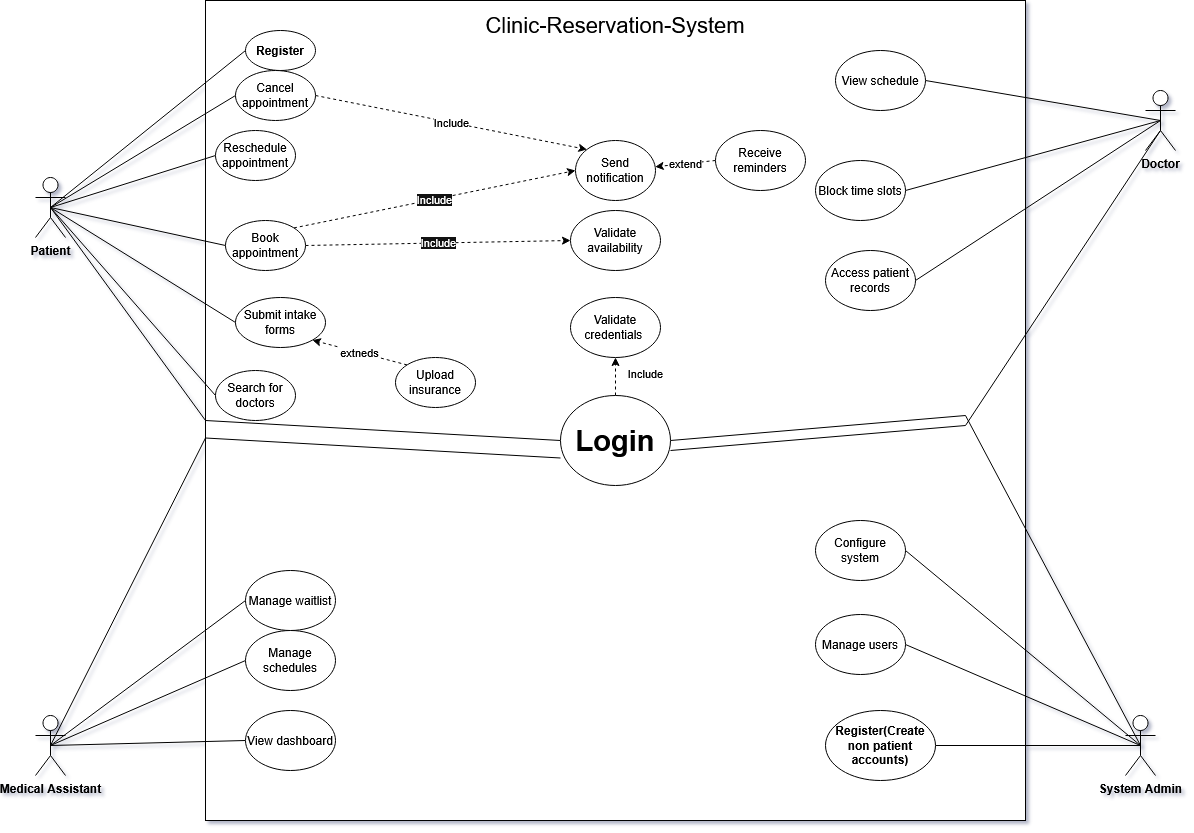

The diagram above was exported from draw.io. Its source (the exported page's mxGraphModel, read from the mxfile embedded in the PNG):
<mxGraphModel dx="3248" dy="1421" grid="1" gridSize="10" guides="1" tooltips="1" connect="1" arrows="1" fold="1" page="1" pageScale="1" pageWidth="850" pageHeight="1100" math="0" shadow="0">
  <root>
    <mxCell id="0" />
    <mxCell id="1" parent="0" />
    <mxCell id="Pt1oIXkbFgMdgAv8RGyG-2" parent="1" style="whiteSpace=wrap;html=1;aspect=fixed;" value="" vertex="1">
      <mxGeometry height="820" width="820" x="30" y="90" as="geometry" />
    </mxCell>
    <mxCell id="Pt1oIXkbFgMdgAv8RGyG-96" edge="1" parent="1" source="Pt1oIXkbFgMdgAv8RGyG-1" style="rounded=0;orthogonalLoop=1;jettySize=auto;html=1;exitX=0.5;exitY=0.5;exitDx=0;exitDy=0;exitPerimeter=0;entryX=0;entryY=0.5;entryDx=0;entryDy=0;endArrow=none;endFill=0;" target="Pt1oIXkbFgMdgAv8RGyG-17">
      <mxGeometry relative="1" as="geometry" />
    </mxCell>
    <mxCell id="Pt1oIXkbFgMdgAv8RGyG-101" edge="1" parent="1" source="Pt1oIXkbFgMdgAv8RGyG-1" style="rounded=0;orthogonalLoop=1;jettySize=auto;html=1;exitX=0.5;exitY=0.5;exitDx=0;exitDy=0;exitPerimeter=0;entryX=0;entryY=0.5;entryDx=0;entryDy=0;endArrow=none;endFill=0;" target="Pt1oIXkbFgMdgAv8RGyG-22">
      <mxGeometry relative="1" as="geometry" />
    </mxCell>
    <mxCell id="Pt1oIXkbFgMdgAv8RGyG-102" edge="1" parent="1" source="Pt1oIXkbFgMdgAv8RGyG-1" style="rounded=0;orthogonalLoop=1;jettySize=auto;html=1;exitX=0.5;exitY=0.5;exitDx=0;exitDy=0;exitPerimeter=0;entryX=0;entryY=0.5;entryDx=0;entryDy=0;endArrow=none;endFill=0;" target="Pt1oIXkbFgMdgAv8RGyG-21">
      <mxGeometry relative="1" as="geometry" />
    </mxCell>
    <mxCell id="Pt1oIXkbFgMdgAv8RGyG-103" edge="1" parent="1" source="Pt1oIXkbFgMdgAv8RGyG-1" style="rounded=0;orthogonalLoop=1;jettySize=auto;html=1;exitX=0.5;exitY=0.5;exitDx=0;exitDy=0;exitPerimeter=0;entryX=0;entryY=0.5;entryDx=0;entryDy=0;endArrow=none;endFill=0;" target="Pt1oIXkbFgMdgAv8RGyG-20">
      <mxGeometry relative="1" as="geometry" />
    </mxCell>
    <mxCell id="Pt1oIXkbFgMdgAv8RGyG-104" edge="1" parent="1" source="Pt1oIXkbFgMdgAv8RGyG-1" style="rounded=0;orthogonalLoop=1;jettySize=auto;html=1;exitX=0.5;exitY=0.5;exitDx=0;exitDy=0;exitPerimeter=0;entryX=0;entryY=0.5;entryDx=0;entryDy=0;endArrow=none;endFill=0;" target="Pt1oIXkbFgMdgAv8RGyG-24">
      <mxGeometry relative="1" as="geometry" />
    </mxCell>
    <mxCell id="Pt1oIXkbFgMdgAv8RGyG-105" edge="1" parent="1" source="Pt1oIXkbFgMdgAv8RGyG-1" style="rounded=0;orthogonalLoop=1;jettySize=auto;html=1;exitX=0.5;exitY=0.5;exitDx=0;exitDy=0;exitPerimeter=0;entryX=0;entryY=0.5;entryDx=0;entryDy=0;endArrow=none;endFill=0;" target="Pt1oIXkbFgMdgAv8RGyG-23">
      <mxGeometry relative="1" as="geometry" />
    </mxCell>
    <mxCell id="Pt1oIXkbFgMdgAv8RGyG-112" edge="1" parent="1" source="Pt1oIXkbFgMdgAv8RGyG-1" style="rounded=0;orthogonalLoop=1;jettySize=auto;html=1;exitX=0.5;exitY=0.5;exitDx=0;exitDy=0;exitPerimeter=0;entryX=0;entryY=0.5;entryDx=0;entryDy=0;endArrow=none;endFill=0;" target="Pt1oIXkbFgMdgAv8RGyG-69">
      <mxGeometry relative="1" as="geometry">
        <Array as="points">
          <mxPoint x="30" y="510" />
        </Array>
      </mxGeometry>
    </mxCell>
    <mxCell id="Pt1oIXkbFgMdgAv8RGyG-1" parent="1" style="shape=umlActor;verticalLabelPosition=bottom;verticalAlign=top;html=1;outlineConnect=0;" value="&lt;div&gt;&lt;strong&gt;Patient&lt;/strong&gt;&lt;/div&gt;" vertex="1">
      <mxGeometry height="60" width="30" x="-140" y="267" as="geometry" />
    </mxCell>
    <mxCell id="Pt1oIXkbFgMdgAv8RGyG-111" edge="1" parent="1" source="Pt1oIXkbFgMdgAv8RGyG-4" style="rounded=0;orthogonalLoop=1;jettySize=auto;html=1;entryX=0;entryY=0.5;entryDx=0;entryDy=0;endArrow=none;endFill=0;exitX=0.5;exitY=0.5;exitDx=0;exitDy=0;exitPerimeter=0;">
      <mxGeometry relative="1" as="geometry">
        <Array as="points">
          <mxPoint x="30" y="527.5" />
        </Array>
        <mxPoint x="-125" y="852.5" as="sourcePoint" />
        <mxPoint x="384.9999999999991" y="547.5" as="targetPoint" />
      </mxGeometry>
    </mxCell>
    <mxCell id="Pt1oIXkbFgMdgAv8RGyG-122" edge="1" parent="1" source="Pt1oIXkbFgMdgAv8RGyG-4" style="rounded=0;orthogonalLoop=1;jettySize=auto;html=1;exitX=0.5;exitY=0.5;exitDx=0;exitDy=0;exitPerimeter=0;entryX=0;entryY=0.5;entryDx=0;entryDy=0;endArrow=none;endFill=0;" target="Pt1oIXkbFgMdgAv8RGyG-31">
      <mxGeometry relative="1" as="geometry" />
    </mxCell>
    <mxCell id="Pt1oIXkbFgMdgAv8RGyG-123" edge="1" parent="1" source="Pt1oIXkbFgMdgAv8RGyG-4" style="rounded=0;orthogonalLoop=1;jettySize=auto;html=1;exitX=0.5;exitY=0.5;exitDx=0;exitDy=0;exitPerimeter=0;entryX=0;entryY=0.5;entryDx=0;entryDy=0;endArrow=none;endFill=0;" target="Pt1oIXkbFgMdgAv8RGyG-33">
      <mxGeometry relative="1" as="geometry" />
    </mxCell>
    <mxCell id="Pt1oIXkbFgMdgAv8RGyG-124" edge="1" parent="1" source="Pt1oIXkbFgMdgAv8RGyG-4" style="rounded=0;orthogonalLoop=1;jettySize=auto;html=1;exitX=0.5;exitY=0.5;exitDx=0;exitDy=0;exitPerimeter=0;entryX=0;entryY=0.5;entryDx=0;entryDy=0;endArrow=none;endFill=0;" target="Pt1oIXkbFgMdgAv8RGyG-32">
      <mxGeometry relative="1" as="geometry" />
    </mxCell>
    <mxCell id="Pt1oIXkbFgMdgAv8RGyG-4" parent="1" style="shape=umlActor;verticalLabelPosition=bottom;verticalAlign=top;html=1;outlineConnect=0;" value="&lt;div&gt;&lt;strong&gt;Medical Assistant&lt;/strong&gt;&lt;/div&gt;" vertex="1">
      <mxGeometry height="60" width="30" x="-140" y="805" as="geometry" />
    </mxCell>
    <mxCell id="Pt1oIXkbFgMdgAv8RGyG-109" edge="1" parent="1" source="Pt1oIXkbFgMdgAv8RGyG-5" style="rounded=0;orthogonalLoop=1;jettySize=auto;html=1;exitX=0.5;exitY=0.5;exitDx=0;exitDy=0;exitPerimeter=0;entryX=1;entryY=0.5;entryDx=0;entryDy=0;endArrow=none;endFill=0;" target="Pt1oIXkbFgMdgAv8RGyG-69">
      <mxGeometry relative="1" as="geometry">
        <Array as="points">
          <mxPoint x="790" y="505" />
        </Array>
      </mxGeometry>
    </mxCell>
    <mxCell id="Pt1oIXkbFgMdgAv8RGyG-118" edge="1" parent="1" source="Pt1oIXkbFgMdgAv8RGyG-5" style="rounded=0;orthogonalLoop=1;jettySize=auto;html=1;exitX=0.5;exitY=0.5;exitDx=0;exitDy=0;exitPerimeter=0;entryX=1;entryY=0.5;entryDx=0;entryDy=0;endArrow=none;endFill=0;" target="Pt1oIXkbFgMdgAv8RGyG-30">
      <mxGeometry relative="1" as="geometry" />
    </mxCell>
    <mxCell id="Pt1oIXkbFgMdgAv8RGyG-119" edge="1" parent="1" source="Pt1oIXkbFgMdgAv8RGyG-5" style="rounded=0;orthogonalLoop=1;jettySize=auto;html=1;exitX=0.5;exitY=0.5;exitDx=0;exitDy=0;exitPerimeter=0;entryX=1;entryY=0.5;entryDx=0;entryDy=0;endArrow=none;endFill=0;" target="Pt1oIXkbFgMdgAv8RGyG-29">
      <mxGeometry relative="1" as="geometry" />
    </mxCell>
    <mxCell id="Pt1oIXkbFgMdgAv8RGyG-120" edge="1" parent="1" source="Pt1oIXkbFgMdgAv8RGyG-5" style="rounded=0;orthogonalLoop=1;jettySize=auto;html=1;exitX=0.5;exitY=0.5;exitDx=0;exitDy=0;exitPerimeter=0;entryX=1;entryY=0.5;entryDx=0;entryDy=0;endArrow=none;endFill=0;" target="Pt1oIXkbFgMdgAv8RGyG-28">
      <mxGeometry relative="1" as="geometry" />
    </mxCell>
    <mxCell id="Pt1oIXkbFgMdgAv8RGyG-5" parent="1" style="shape=umlActor;verticalLabelPosition=bottom;verticalAlign=top;html=1;outlineConnect=0;" value="&lt;strong&gt;System Admin&lt;/strong&gt;" vertex="1">
      <mxGeometry height="60" width="30" x="950" y="805" as="geometry" />
    </mxCell>
    <mxCell id="Pt1oIXkbFgMdgAv8RGyG-108" edge="1" parent="1" style="rounded=0;orthogonalLoop=1;jettySize=auto;html=1;exitX=0.5;exitY=0.5;exitDx=0;exitDy=0;exitPerimeter=0;entryX=1;entryY=0.5;entryDx=0;entryDy=0;endArrow=none;endFill=0;">
      <mxGeometry relative="1" as="geometry">
        <Array as="points">
          <mxPoint x="790" y="515" />
        </Array>
        <mxPoint x="985" y="220" as="sourcePoint" />
        <mxPoint x="495.00000000000045" y="540" as="targetPoint" />
      </mxGeometry>
    </mxCell>
    <mxCell id="Pt1oIXkbFgMdgAv8RGyG-115" edge="1" parent="1" source="Pt1oIXkbFgMdgAv8RGyG-9" style="rounded=0;orthogonalLoop=1;jettySize=auto;html=1;exitX=0.5;exitY=0.5;exitDx=0;exitDy=0;exitPerimeter=0;entryX=1;entryY=0.5;entryDx=0;entryDy=0;endArrow=none;endFill=0;" target="Pt1oIXkbFgMdgAv8RGyG-36">
      <mxGeometry relative="1" as="geometry" />
    </mxCell>
    <mxCell id="Pt1oIXkbFgMdgAv8RGyG-116" edge="1" parent="1" source="Pt1oIXkbFgMdgAv8RGyG-9" style="rounded=0;orthogonalLoop=1;jettySize=auto;html=1;exitX=0.5;exitY=0.5;exitDx=0;exitDy=0;exitPerimeter=0;entryX=1;entryY=0.5;entryDx=0;entryDy=0;endArrow=none;endFill=0;" target="Pt1oIXkbFgMdgAv8RGyG-35">
      <mxGeometry relative="1" as="geometry" />
    </mxCell>
    <mxCell id="Pt1oIXkbFgMdgAv8RGyG-117" edge="1" parent="1" source="Pt1oIXkbFgMdgAv8RGyG-9" style="rounded=0;orthogonalLoop=1;jettySize=auto;html=1;exitX=0.5;exitY=0.5;exitDx=0;exitDy=0;exitPerimeter=0;entryX=1;entryY=0.5;entryDx=0;entryDy=0;endArrow=none;endFill=0;" target="Pt1oIXkbFgMdgAv8RGyG-34">
      <mxGeometry relative="1" as="geometry" />
    </mxCell>
    <mxCell id="Pt1oIXkbFgMdgAv8RGyG-9" parent="1" style="shape=umlActor;verticalLabelPosition=bottom;verticalAlign=top;html=1;outlineConnect=0;" value="&lt;strong&gt;Doctor&lt;/strong&gt;" vertex="1">
      <mxGeometry height="60" width="30" x="970" y="180" as="geometry" />
    </mxCell>
    <mxCell id="Pt1oIXkbFgMdgAv8RGyG-28" parent="1" style="ellipse;whiteSpace=wrap;html=1;" value="Configure system" vertex="1">
      <mxGeometry height="60" width="90" x="640" y="610" as="geometry" />
    </mxCell>
    <mxCell id="Pt1oIXkbFgMdgAv8RGyG-29" parent="1" style="ellipse;whiteSpace=wrap;html=1;" value="Manage users" vertex="1">
      <mxGeometry height="60" width="90" x="640" y="704" as="geometry" />
    </mxCell>
    <mxCell id="Pt1oIXkbFgMdgAv8RGyG-30" parent="1" style="ellipse;whiteSpace=wrap;html=1;" value="&lt;strong&gt;Register(Create non patient accounts)&lt;/strong&gt;&lt;em&gt;&lt;/em&gt;" vertex="1">
      <mxGeometry height="70" width="110" x="650" y="800" as="geometry" />
    </mxCell>
    <mxCell id="Pt1oIXkbFgMdgAv8RGyG-31" parent="1" style="ellipse;whiteSpace=wrap;html=1;" value="View dashboard" vertex="1">
      <mxGeometry height="60" width="90" x="70" y="800" as="geometry" />
    </mxCell>
    <mxCell id="Pt1oIXkbFgMdgAv8RGyG-32" parent="1" style="ellipse;whiteSpace=wrap;html=1;" value="Manage waitlist" vertex="1">
      <mxGeometry height="60" width="90" x="70" y="660" as="geometry" />
    </mxCell>
    <mxCell id="Pt1oIXkbFgMdgAv8RGyG-33" parent="1" style="ellipse;whiteSpace=wrap;html=1;" value="Manage schedules" vertex="1">
      <mxGeometry height="60" width="90" x="70" y="720" as="geometry" />
    </mxCell>
    <mxCell id="Pt1oIXkbFgMdgAv8RGyG-34" parent="1" style="ellipse;whiteSpace=wrap;html=1;" value="Access patient records" vertex="1">
      <mxGeometry height="60" width="90" x="650" y="340" as="geometry" />
    </mxCell>
    <mxCell id="Pt1oIXkbFgMdgAv8RGyG-35" parent="1" style="ellipse;whiteSpace=wrap;html=1;" value="Block time slots" vertex="1">
      <mxGeometry height="60" width="90" x="640" y="250" as="geometry" />
    </mxCell>
    <mxCell id="Pt1oIXkbFgMdgAv8RGyG-36" parent="1" style="ellipse;whiteSpace=wrap;html=1;" value="View schedule" vertex="1">
      <mxGeometry height="60" width="90" x="660" y="140" as="geometry" />
    </mxCell>
    <mxCell id="Pt1oIXkbFgMdgAv8RGyG-39" parent="1" style="ellipse;whiteSpace=wrap;html=1;" value="Validate credentials&amp;nbsp;" vertex="1">
      <mxGeometry height="60" width="90" x="395" y="387" as="geometry" />
    </mxCell>
    <mxCell id="Pt1oIXkbFgMdgAv8RGyG-113" edge="1" parent="1" source="Pt1oIXkbFgMdgAv8RGyG-69" style="rounded=0;orthogonalLoop=1;jettySize=auto;html=1;exitX=0.5;exitY=0;exitDx=0;exitDy=0;entryX=0.5;entryY=1;entryDx=0;entryDy=0;dashed=1;" target="Pt1oIXkbFgMdgAv8RGyG-39" value="Include">
      <mxGeometry relative="1" x="0.2" y="-30" as="geometry">
        <mxPoint as="offset" />
      </mxGeometry>
    </mxCell>
    <mxCell id="Pt1oIXkbFgMdgAv8RGyG-69" parent="1" style="ellipse;whiteSpace=wrap;html=1;" value="&lt;strong&gt;&lt;font style=&quot;font-size: 29px;&quot;&gt;Login&lt;/font&gt;&lt;/strong&gt;" vertex="1">
      <mxGeometry height="90" width="110" x="385" y="485" as="geometry" />
    </mxCell>
    <mxCell id="Pt1oIXkbFgMdgAv8RGyG-74" parent="1" style="ellipse;whiteSpace=wrap;html=1;" value="Validate availability" vertex="1">
      <mxGeometry height="60" width="90" x="395" y="300" as="geometry" />
    </mxCell>
    <mxCell id="Pt1oIXkbFgMdgAv8RGyG-77" parent="1" style="ellipse;whiteSpace=wrap;html=1;" value="&lt;meta charset=&quot;utf-8&quot;&gt;Send notification" vertex="1">
      <mxGeometry height="60" width="80" x="400" y="230" as="geometry" />
    </mxCell>
    <mxCell id="Pt1oIXkbFgMdgAv8RGyG-17" parent="1" style="ellipse;whiteSpace=wrap;html=1;" value="&lt;strong&gt;Register&lt;/strong&gt;" vertex="1">
      <mxGeometry height="40" width="70" x="70" y="120" as="geometry" />
    </mxCell>
    <mxCell id="Pt1oIXkbFgMdgAv8RGyG-125" edge="1" parent="1" source="Pt1oIXkbFgMdgAv8RGyG-20" style="rounded=0;orthogonalLoop=1;jettySize=auto;html=1;exitX=1;exitY=0.5;exitDx=0;exitDy=0;entryX=0;entryY=0.5;entryDx=0;entryDy=0;dashed=1;" target="Pt1oIXkbFgMdgAv8RGyG-74" value="&lt;span style=&quot;color: rgb(255, 255, 255); font-family: Helvetica; font-size: 11px; font-style: normal; font-variant-ligatures: normal; font-variant-caps: normal; font-weight: 400; letter-spacing: normal; orphans: 2; text-align: center; text-indent: 0px; text-transform: none; widows: 2; word-spacing: 0px; -webkit-text-stroke-width: 0px; white-space: nowrap; background-color: rgb(18, 18, 18); text-decoration-thickness: initial; text-decoration-style: initial; text-decoration-color: initial; display: inline !important; float: none;&quot;&gt;Include&lt;/span&gt;">
      <mxGeometry relative="1" as="geometry" />
    </mxCell>
    <mxCell id="Pt1oIXkbFgMdgAv8RGyG-126" edge="1" parent="1" source="Pt1oIXkbFgMdgAv8RGyG-20" style="rounded=0;orthogonalLoop=1;jettySize=auto;html=1;exitX=1;exitY=0;exitDx=0;exitDy=0;entryX=0;entryY=0.5;entryDx=0;entryDy=0;dashed=1;" target="Pt1oIXkbFgMdgAv8RGyG-77" value="&lt;span style=&quot;color: rgb(255, 255, 255); font-family: Helvetica; font-size: 11px; font-style: normal; font-variant-ligatures: normal; font-variant-caps: normal; font-weight: 400; letter-spacing: normal; orphans: 2; text-align: center; text-indent: 0px; text-transform: none; widows: 2; word-spacing: 0px; -webkit-text-stroke-width: 0px; white-space: nowrap; background-color: rgb(18, 18, 18); text-decoration-thickness: initial; text-decoration-style: initial; text-decoration-color: initial; display: inline !important; float: none;&quot;&gt;Include&lt;/span&gt;">
      <mxGeometry relative="1" as="geometry" />
    </mxCell>
    <mxCell id="Pt1oIXkbFgMdgAv8RGyG-20" parent="1" style="ellipse;whiteSpace=wrap;html=1;" value="Book appointment" vertex="1">
      <mxGeometry height="50" width="80" x="50" y="310" as="geometry" />
    </mxCell>
    <mxCell id="Pt1oIXkbFgMdgAv8RGyG-21" parent="1" style="ellipse;whiteSpace=wrap;html=1;" value="Reschedule appointment" vertex="1">
      <mxGeometry height="50" width="80" x="40" y="220" as="geometry" />
    </mxCell>
    <mxCell id="Pt1oIXkbFgMdgAv8RGyG-127" edge="1" parent="1" source="Pt1oIXkbFgMdgAv8RGyG-22" style="rounded=0;orthogonalLoop=1;jettySize=auto;html=1;exitX=1;exitY=0.5;exitDx=0;exitDy=0;entryX=0;entryY=0;entryDx=0;entryDy=0;dashed=1;" target="Pt1oIXkbFgMdgAv8RGyG-77" value="Include">
      <mxGeometry relative="1" as="geometry" />
    </mxCell>
    <mxCell id="Pt1oIXkbFgMdgAv8RGyG-22" parent="1" style="ellipse;whiteSpace=wrap;html=1;" value="Cancel appointment" vertex="1">
      <mxGeometry height="50" width="80" x="60" y="160" as="geometry" />
    </mxCell>
    <mxCell id="Pt1oIXkbFgMdgAv8RGyG-23" parent="1" style="ellipse;whiteSpace=wrap;html=1;" value="Search for doctors" vertex="1">
      <mxGeometry height="50" width="80" x="40" y="460" as="geometry" />
    </mxCell>
    <mxCell id="Pt1oIXkbFgMdgAv8RGyG-24" parent="1" style="ellipse;whiteSpace=wrap;html=1;" value="Submit intake forms" vertex="1">
      <mxGeometry height="50" width="90" x="60" y="387" as="geometry" />
    </mxCell>
    <mxCell id="Pt1oIXkbFgMdgAv8RGyG-130" edge="1" parent="1" source="Pt1oIXkbFgMdgAv8RGyG-106" style="rounded=0;orthogonalLoop=1;jettySize=auto;html=1;exitX=0;exitY=0.5;exitDx=0;exitDy=0;dashed=1;" target="Pt1oIXkbFgMdgAv8RGyG-77" value="extend">
      <mxGeometry relative="1" as="geometry" />
    </mxCell>
    <mxCell id="Pt1oIXkbFgMdgAv8RGyG-106" parent="1" style="ellipse;whiteSpace=wrap;html=1;" value="Receive reminders" vertex="1">
      <mxGeometry height="60" width="90" x="540" y="220" as="geometry" />
    </mxCell>
    <mxCell id="Pt1oIXkbFgMdgAv8RGyG-131" edge="1" parent="1" source="Pt1oIXkbFgMdgAv8RGyG-107" style="rounded=0;orthogonalLoop=1;jettySize=auto;html=1;exitX=0;exitY=0;exitDx=0;exitDy=0;entryX=1;entryY=1;entryDx=0;entryDy=0;dashed=1;" target="Pt1oIXkbFgMdgAv8RGyG-24" value="extneds">
      <mxGeometry relative="1" as="geometry" />
    </mxCell>
    <mxCell id="Pt1oIXkbFgMdgAv8RGyG-107" parent="1" style="ellipse;whiteSpace=wrap;html=1;" value="Upload insurance" vertex="1">
      <mxGeometry height="50" width="80" x="220" y="447" as="geometry" />
    </mxCell>
    <mxCell id="Ms_QPxvg_iGIP_Uateuv-3" parent="1" style="text;html=1;whiteSpace=wrap;strokeColor=none;fillColor=none;align=center;verticalAlign=middle;rounded=0;autosize=1;resizable=0;" value="&lt;font style=&quot;font-size: 22px;&quot;&gt;Clinic-Reservation-System&lt;/font&gt;" vertex="1">
      <mxGeometry height="40" width="280" x="300" y="95" as="geometry" />
    </mxCell>
  </root>
</mxGraphModel>